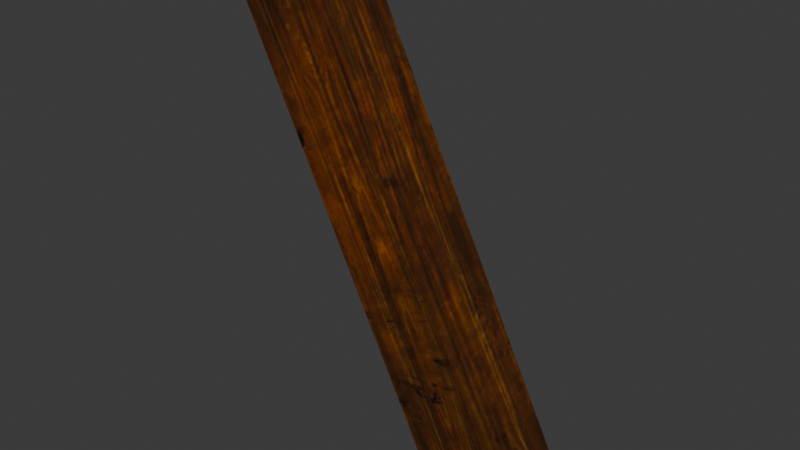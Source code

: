 # Source: DA_T2_Beam_Thin_Medium_Steep.blend  (saved by Blender 5.0.118; exported with 4.5.12 LTS)
import bpy
from mathutils import Matrix  # noqa: F401  (used for matrix-valued properties, if any)

bpy.ops.wm.read_factory_settings(use_empty=True)
scene = bpy.context.scene
scene.name = 'Scene'

# ---- collections
col_collection = bpy.data.collections.new('Collection'); scene.collection.children.link(col_collection)

# ---- images (referenced by path relative to the original .blend; pixels are not part of the script)
import os
ASSET_DIR = os.environ.get("B2B_ASSET_DIR", "")  # directory of the original .blend (textures are referenced by path, not embedded)
HERE = os.path.dirname(os.path.abspath(__file__))  # packed textures are extracted next to this script under _unpacked/

def load_image(name, relpath, width, height, colorspace="sRGB"):
    """Load a texture the original file referenced (path relative to the .blend, or extracted next to this script)."""
    p = next((c for c in (os.path.join(HERE, relpath), os.path.join(ASSET_DIR, relpath)) if relpath and os.path.exists(c)), "")
    if p:
        img = bpy.data.images.load(p, check_existing=True)
        img.name = name
    else:  # same state as the original file: an image datablock whose file is absent (Cycles renders it pink)
        img = bpy.data.images.new(name, width, height)
        img.source = "FILE"
        img.filepath = "//" + (relpath or name)
    img.colorspace_settings.name = colorspace
    return img
img_t_tier2_trim_bcc_array_0_jpg = load_image('T_Tier2_Trim_BCC_Array_0.jpg', '_unpacked/T_Tier2_Trim_BCC_Array_0.79e23fd3.jpg', 1024, 1024, 'sRGB')

# ---- materials (node trees are filled in below, after node groups)
mat_mi_modular_set_tier2_trim9990 = bpy.data.materials.new('MI_Modular_Set_Tier2_Trim9990')

# ---- material node trees
mat_mi_modular_set_tier2_trim9990.use_nodes = True; mat_mi_modular_set_tier2_trim9990.node_tree.nodes.clear()
_N = mat_mi_modular_set_tier2_trim9990.node_tree.nodes; _L = mat_mi_modular_set_tier2_trim9990.node_tree.links
n0 = _N.new('ShaderNodeOutputMaterial'); n0.name = 'Material Output'; n0.location = (400, 0)
n1 = _N.new('ShaderNodeBsdfPrincipled'); n1.name = 'Principled BSDF'; n1.location = (100, 0)
n2 = _N.new('ShaderNodeTexImage'); n2.name = 'Image Texture'; n2.location = (-600, 400)
n2.image = img_t_tier2_trim_bcc_array_0_jpg
_L.new(n1.outputs[0], n0.inputs[0])
_L.new(n2.outputs[0], n1.inputs[0])
n0.is_active_output = True

# ---- world
world_world = bpy.data.worlds.new('World'); scene.world = world_world
world_world.use_nodes = True; world_world.node_tree.nodes.clear()
_N = world_world.node_tree.nodes; _L = world_world.node_tree.links
n0 = _N.new('ShaderNodeOutputWorld'); n0.name = 'World Output'; n0.location = (200, 100)
n1 = _N.new('ShaderNodeBackground'); n1.name = 'Background'; n1.location = (-200, 100)
n1.inputs[0].default_value = (0.05088, 0.05088, 0.05088, 1.0)
_L.new(n1.outputs[0], n0.inputs[0])
n0.is_active_output = True
world_world.color = (0.05088, 0.05088, 0.05088)
world_world.sun_shadow_jitter_overblur = 0.0

# ---- meshes
me_da_t2_beam_thin_medium_steep = bpy.data.meshes.new('DA_T2_Beam_Thin_Medium_Steep')
me_da_t2_beam_thin_medium_steep.from_pydata([(0.4869, -0.1251, -0.694), (-0.4869, -0.1249, 0.694), (0.2633, -0.1251, -0.8058), (-0.2634, -0.1249, 0.8058), (-0.2634, -0.1249, 0.8058), (-0.2633, 0.1251, 0.8058), (-0.4869, -0.1249, 0.694), (-0.4869, 0.1251, 0.694), (0.4869, 0.1249, -0.694), (-0.4869, 0.1251, 0.694), (-0.2633, 0.1251, 0.8058), (0.2634, 0.1249, -0.8058), (0.4869, -0.1251, -0.694), (0.2633, -0.1251, -0.8058), (0.2634, 0.1249, -0.8058), (0.4869, 0.1249, -0.694), (0.4869, 0.1249, -0.694), (-0.2633, 0.1251, 0.8058), (0.4869, -0.1251, -0.694), (-0.2634, -0.1249, 0.8058), (-0.4869, -0.1249, 0.694), (0.2634, 0.1249, -0.8058), (0.2633, -0.1251, -0.8058), (-0.4869, 0.1251, 0.694)], [], [(0, 1, 2), (1, 0, 3), (4, 5, 6), (6, 5, 7), (8, 9, 10), (9, 8, 11), (12, 13, 14), (12, 14, 15), (16, 17, 18), (19, 18, 17), (20, 21, 22), (21, 20, 23)])
me_da_t2_beam_thin_medium_steep.polygons.foreach_set('use_smooth', [True] * 12)
_uv = me_da_t2_beam_thin_medium_steep.uv_layers.new(name='UV0')
_uv.uv.foreach_set('vector', [0.9937, 0.4653, 0.9111, 0.991, 0.9111, 0.4653, 0.9111, 0.991, 0.9937, 0.4653, 0.9937, 0.991, 0.1737, 0.8636, 0.1737, 0.9464, 0.09979, 0.8636, 0.09979, 0.8636, 0.1737, 0.9464, 0.09979, 0.9464, 0.7456, 0.4653, 0.8281, 0.991, 0.7456, 0.991, 0.8281, 0.991, 0.7456, 0.4653, 0.8281, 0.4653, 0.09467, 0.9834, 0.02068, 0.9834, 0.02068, 0.9006, 0.09467, 0.9834, 0.02068, 0.9006, 0.09467, 0.9006, 0.7456, 0.4653, 0.7456, 0.991, 0.6626, 0.4653, 0.6626, 0.991, 0.6626, 0.4653, 0.7456, 0.991, 0.9111, 0.991, 0.8281, 0.4653, 0.9111, 0.4653, 0.8281, 0.4653, 0.9111, 0.991, 0.8281, 0.991])
me_da_t2_beam_thin_medium_steep.materials.append(mat_mi_modular_set_tier2_trim9990)
me_da_t2_beam_thin_medium_steep.update()
me_da_t2_beam_thin_medium_steep.normals_split_custom_set([tuple(v) for v in zip(*[iter([0.003932, -1.0, 0.003932, 0.003932, -1.0, 0.003932, 0.003932, -1.0, 0.003932, 0.003932, -1.0, 0.003932, 0.003932, -1.0, 0.003932, 0.003933, -1.0, 0.003931, -0.4425, -0.003912, 0.8968, -0.4425, -0.003912, 0.8968, -0.4425, -0.003912, 0.8968, -0.4425, -0.003912, 0.8968, -0.4425, -0.003912, 0.8968, -0.4425, -0.003912, 0.8968, 0.00393, 1.0, 0.003929, 0.00393, 1.0, 0.003928, 0.003963, 1.0, 0.003964, 0.00393, 1.0, 0.003928, 0.00393, 1.0, 0.003929, 0.003963, 1.0, 0.003964, 0.4519, -0.00391, -0.8921, 0.4519, -0.003909, -0.8921, 0.4519, -0.00391, -0.8921, 0.4519, -0.00391, -0.8921, 0.4519, -0.00391, -0.8921, 0.4519, -0.003938, -0.892, 0.8936, -0.003881, 0.4488, 0.8936, -0.003881, 0.4488, 0.8936, -0.003881, 0.4488, 0.8936, -0.003881, 0.4488, 0.8936, -0.003881, 0.4488, 0.8936, -0.003881, 0.4488, -0.8952, -0.003945, -0.4456, -0.8952, -0.003945, -0.4456, -0.8952, -0.003944, -0.4456, -0.8952, -0.003945, -0.4456, -0.8952, -0.003945, -0.4456, -0.8952, -0.003945, -0.4456])] * 3)])

# ---- objects
ob_da_t2_beam_thin_medium_steep = bpy.data.objects.new('DA_T2_Beam_Thin_Medium_Steep', me_da_t2_beam_thin_medium_steep)

# ---- transforms, parenting, visibility, modifiers, constraints
ob_da_t2_beam_thin_medium_steep.location = (0.0, 0.0, 0.0)

# ---- collection membership
col_collection.objects.link(ob_da_t2_beam_thin_medium_steep)

# ---- scene / render settings (as saved in the file)
scene.frame_start = 1; scene.frame_end = 250; scene.frame_set(1)
scene.render.engine = 'BLENDER_EEVEE_NEXT'
scene.render.bake_bias = 0.0
scene.render.bake_samples = 0
scene.cycles.sampling_pattern = 'TABULATED_SOBOL'
scene.eevee.use_volume_custom_range = False
bpy.context.view_layer.update()

# ---- added for rendering (the .blend has no active camera and no usable light): camera, sun
cam_auto = bpy.data.cameras.new('AutoCamera')
cam_auto.lens = 50.0
cam_auto.sensor_width = 36.0
cam_auto.clip_end = 1000.0
ob_auto_camera = bpy.data.objects.new('AutoCamera', cam_auto)
scene.collection.objects.link(ob_auto_camera)
ob_auto_camera.location = (1.75759, -2.10911, 1.40607)
ob_auto_camera.rotation_euler = (1.09748, -7.21219e-08, 0.694738)
scene.camera = ob_auto_camera
light_auto_sun = bpy.data.lights.new('AutoSun', 'SUN')
light_auto_sun.energy = 3.0
light_auto_sun.angle = 0.0523599
ob_auto_sun = bpy.data.objects.new('AutoSun', light_auto_sun)
scene.collection.objects.link(ob_auto_sun)
ob_auto_sun.rotation_euler = (0.872665, 0.174533, 0.523599)
bpy.context.view_layer.update()
